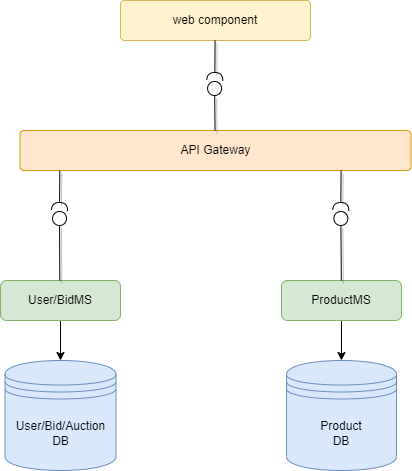

The diagram above was exported from draw.io. Its source (the exported page's mxGraphModel, read from the mxfile embedded in the PNG):
<mxGraphModel dx="868" dy="425" grid="1" gridSize="10" guides="1" tooltips="1" connect="1" arrows="1" fold="1" page="1" pageScale="1" pageWidth="827" pageHeight="1169" math="0" shadow="0">
  <root>
    <mxCell id="0" />
    <mxCell id="1" parent="0" />
    <mxCell id="GKwbDUzmuXNgCZBK9QQT-42" value="web component" style="rounded=1;arcSize=10;whiteSpace=wrap;html=1;align=center;fillColor=#fff2cc;strokeColor=#d6b656;" parent="1" vertex="1">
      <mxGeometry x="319" y="100" width="190" height="40" as="geometry" />
    </mxCell>
    <mxCell id="GKwbDUzmuXNgCZBK9QQT-43" value="API Gateway" style="rounded=1;arcSize=10;whiteSpace=wrap;html=1;align=center;fillColor=#ffe6cc;strokeColor=#d79b00;" parent="1" vertex="1">
      <mxGeometry x="218.5" y="230" width="391" height="40" as="geometry" />
    </mxCell>
    <mxCell id="JJX48FU3fawHnE7r-D99-2" style="edgeStyle=orthogonalEdgeStyle;rounded=0;orthogonalLoop=1;jettySize=auto;html=1;entryX=0.5;entryY=0;entryDx=0;entryDy=0;" parent="1" source="GKwbDUzmuXNgCZBK9QQT-50" target="GKwbDUzmuXNgCZBK9QQT-62" edge="1">
      <mxGeometry relative="1" as="geometry" />
    </mxCell>
    <mxCell id="GKwbDUzmuXNgCZBK9QQT-50" value="User/BidMS" style="rounded=1;whiteSpace=wrap;html=1;fillColor=#d5e8d4;strokeColor=#82b366;" parent="1" vertex="1">
      <mxGeometry x="199" y="380" width="120" height="40" as="geometry" />
    </mxCell>
    <mxCell id="TEC9y5vRqfI5AuV4VOSA-1" style="edgeStyle=orthogonalEdgeStyle;rounded=0;orthogonalLoop=1;jettySize=auto;html=1;entryX=0.5;entryY=0;entryDx=0;entryDy=0;" edge="1" parent="1" source="GKwbDUzmuXNgCZBK9QQT-51" target="GKwbDUzmuXNgCZBK9QQT-63">
      <mxGeometry relative="1" as="geometry" />
    </mxCell>
    <mxCell id="GKwbDUzmuXNgCZBK9QQT-51" value="ProductMS" style="rounded=1;whiteSpace=wrap;html=1;fillColor=#d5e8d4;strokeColor=#82b366;" parent="1" vertex="1">
      <mxGeometry x="480" y="380" width="120" height="40" as="geometry" />
    </mxCell>
    <mxCell id="GKwbDUzmuXNgCZBK9QQT-62" value="&lt;span&gt;User/Bid/Auction&lt;br&gt;DB&lt;/span&gt;" style="shape=datastore;whiteSpace=wrap;html=1;fillColor=#dae8fc;strokeColor=#6c8ebf;" parent="1" vertex="1">
      <mxGeometry x="203.5" y="460" width="111" height="110" as="geometry" />
    </mxCell>
    <mxCell id="GKwbDUzmuXNgCZBK9QQT-63" value="&lt;span&gt;Product&lt;br&gt;DB&lt;/span&gt;" style="shape=datastore;whiteSpace=wrap;html=1;fillColor=#dae8fc;strokeColor=#6c8ebf;" parent="1" vertex="1">
      <mxGeometry x="485" y="460" width="110" height="110" as="geometry" />
    </mxCell>
    <mxCell id="GKwbDUzmuXNgCZBK9QQT-66" value="" style="endArrow=circle;html=1;rounded=0;shadow=1;endFill=0;" parent="1" edge="1">
      <mxGeometry width="50" height="50" relative="1" as="geometry">
        <mxPoint x="258.29" y="380" as="sourcePoint" />
        <mxPoint x="258" y="310" as="targetPoint" />
      </mxGeometry>
    </mxCell>
    <mxCell id="GKwbDUzmuXNgCZBK9QQT-70" value="" style="endArrow=halfCircle;html=1;rounded=0;shadow=1;endFill=0;" parent="1" edge="1">
      <mxGeometry width="50" height="50" relative="1" as="geometry">
        <mxPoint x="258.29" y="270" as="sourcePoint" />
        <mxPoint x="258" y="310" as="targetPoint" />
      </mxGeometry>
    </mxCell>
    <mxCell id="GKwbDUzmuXNgCZBK9QQT-71" value="" style="endArrow=halfCircle;html=1;rounded=0;shadow=1;endFill=0;" parent="1" edge="1">
      <mxGeometry width="50" height="50" relative="1" as="geometry">
        <mxPoint x="539.5799999999999" y="270" as="sourcePoint" />
        <mxPoint x="539.29" y="310" as="targetPoint" />
      </mxGeometry>
    </mxCell>
    <mxCell id="GKwbDUzmuXNgCZBK9QQT-73" value="" style="endArrow=circle;html=1;rounded=0;shadow=1;endFill=0;" parent="1" source="GKwbDUzmuXNgCZBK9QQT-51" edge="1">
      <mxGeometry width="50" height="50" relative="1" as="geometry">
        <mxPoint x="539.5799999999999" y="380" as="sourcePoint" />
        <mxPoint x="539.29" y="310" as="targetPoint" />
      </mxGeometry>
    </mxCell>
    <mxCell id="GKwbDUzmuXNgCZBK9QQT-76" value="" style="endArrow=circle;html=1;rounded=0;shadow=1;endFill=0;" parent="1" edge="1">
      <mxGeometry width="50" height="50" relative="1" as="geometry">
        <mxPoint x="413.5799999999999" y="230" as="sourcePoint" />
        <mxPoint x="413" y="180" as="targetPoint" />
      </mxGeometry>
    </mxCell>
    <mxCell id="GKwbDUzmuXNgCZBK9QQT-77" value="" style="endArrow=halfCircle;html=1;rounded=0;shadow=1;endFill=0;" parent="1" edge="1">
      <mxGeometry width="50" height="50" relative="1" as="geometry">
        <mxPoint x="413.5799999999999" y="140" as="sourcePoint" />
        <mxPoint x="413.28999999999996" y="180" as="targetPoint" />
      </mxGeometry>
    </mxCell>
  </root>
</mxGraphModel>